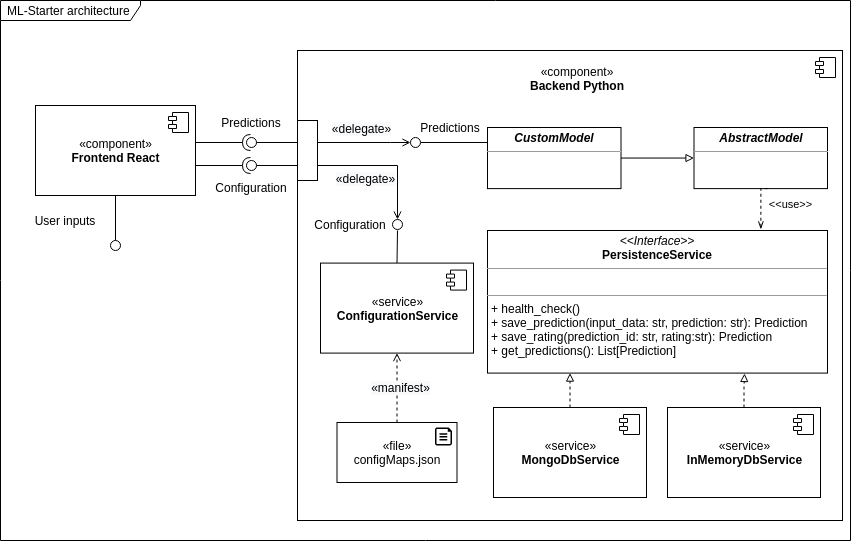

The diagram above was exported from draw.io. Its source (the exported page's mxGraphModel, read from the mxfile embedded in the PNG):
<mxGraphModel dx="1422" dy="713" grid="1" gridSize="10" guides="1" tooltips="1" connect="1" arrows="1" fold="1" page="1" pageScale="1" pageWidth="850" pageHeight="1100" background="#ffffff" math="0" shadow="0">
  <root>
    <mxCell id="0" />
    <mxCell id="1" parent="0" />
    <mxCell id="a3iAmady7ZonXFgFIE1b-76" value="ML-Starter architecture" style="shape=umlFrame;whiteSpace=wrap;html=1;width=140;height=20;boundedLbl=1;verticalAlign=middle;align=left;spacingLeft=5;fillColor=none;" parent="1" vertex="1">
      <mxGeometry width="850" height="540" as="geometry" />
    </mxCell>
    <mxCell id="a3iAmady7ZonXFgFIE1b-4" value="&lt;b&gt;&lt;br&gt;&lt;/b&gt;" style="html=1;dropTarget=0;" parent="1" vertex="1">
      <mxGeometry x="297" y="50" width="545" height="470" as="geometry" />
    </mxCell>
    <mxCell id="a3iAmady7ZonXFgFIE1b-5" value="" style="shape=module;jettyWidth=8;jettyHeight=4;" parent="a3iAmady7ZonXFgFIE1b-4" vertex="1">
      <mxGeometry x="1" width="20" height="20" relative="1" as="geometry">
        <mxPoint x="-27" y="7" as="offset" />
      </mxGeometry>
    </mxCell>
    <mxCell id="a3iAmady7ZonXFgFIE1b-47" value="" style="rounded=0;orthogonalLoop=1;jettySize=auto;html=1;endArrow=none;endFill=0;exitX=1;exitY=0.25;exitDx=0;exitDy=0;" parent="1" edge="1">
      <mxGeometry relative="1" as="geometry">
        <mxPoint x="317" y="165" as="sourcePoint" />
        <mxPoint x="255" y="165" as="targetPoint" />
      </mxGeometry>
    </mxCell>
    <mxCell id="a3iAmady7ZonXFgFIE1b-29" value="" style="rounded=0;orthogonalLoop=1;jettySize=auto;html=1;endArrow=none;endFill=0;exitX=0.5;exitY=1;exitDx=0;exitDy=0;" parent="1" source="a3iAmady7ZonXFgFIE1b-6" edge="1">
      <mxGeometry relative="1" as="geometry">
        <mxPoint x="-45" y="262" as="sourcePoint" />
        <mxPoint x="115" y="240" as="targetPoint" />
      </mxGeometry>
    </mxCell>
    <mxCell id="a3iAmady7ZonXFgFIE1b-31" value="" style="ellipse;whiteSpace=wrap;html=1;fontFamily=Helvetica;fontSize=12;fontColor=#000000;align=center;strokeColor=#000000;fillColor=#ffffff;points=[];aspect=fixed;resizable=0;" parent="1" vertex="1">
      <mxGeometry x="110" y="240" width="10" height="10" as="geometry" />
    </mxCell>
    <mxCell id="a3iAmady7ZonXFgFIE1b-32" value="" style="rounded=0;orthogonalLoop=1;jettySize=auto;html=1;endArrow=none;endFill=0;exitX=1;exitY=0.25;exitDx=0;exitDy=0;" parent="1" edge="1">
      <mxGeometry relative="1" as="geometry">
        <mxPoint x="317" y="142" as="sourcePoint" />
        <mxPoint x="255" y="142" as="targetPoint" />
      </mxGeometry>
    </mxCell>
    <mxCell id="a3iAmady7ZonXFgFIE1b-33" value="" style="rounded=0;orthogonalLoop=1;jettySize=auto;html=1;endArrow=halfCircle;endFill=0;endSize=6;strokeWidth=1;exitX=1;exitY=0.5;exitDx=0;exitDy=0;" parent="1" edge="1">
      <mxGeometry relative="1" as="geometry">
        <mxPoint x="190" y="142" as="sourcePoint" />
        <mxPoint x="250" y="142" as="targetPoint" />
      </mxGeometry>
    </mxCell>
    <mxCell id="a3iAmady7ZonXFgFIE1b-34" value="" style="ellipse;whiteSpace=wrap;html=1;fontFamily=Helvetica;fontSize=12;fontColor=#000000;align=center;strokeColor=#000000;fillColor=#ffffff;points=[];aspect=fixed;resizable=0;" parent="1" vertex="1">
      <mxGeometry x="246" y="160" width="10" height="10" as="geometry" />
    </mxCell>
    <mxCell id="a3iAmady7ZonXFgFIE1b-36" value="User inputs" style="text;html=1;strokeColor=none;fillColor=none;align=center;verticalAlign=middle;whiteSpace=wrap;rounded=0;" parent="1" vertex="1">
      <mxGeometry x="25" y="210" width="80" height="20" as="geometry" />
    </mxCell>
    <mxCell id="a3iAmady7ZonXFgFIE1b-46" value="" style="rounded=0;whiteSpace=wrap;html=1;" parent="1" vertex="1">
      <mxGeometry x="297" y="120" width="20" height="60" as="geometry" />
    </mxCell>
    <mxCell id="a3iAmady7ZonXFgFIE1b-48" value="" style="ellipse;whiteSpace=wrap;html=1;fontFamily=Helvetica;fontSize=12;fontColor=#000000;align=center;strokeColor=#000000;fillColor=#ffffff;points=[];aspect=fixed;resizable=0;" parent="1" vertex="1">
      <mxGeometry x="246" y="137" width="10" height="10" as="geometry" />
    </mxCell>
    <mxCell id="a3iAmady7ZonXFgFIE1b-50" value="Predictions" style="text;html=1;strokeColor=none;fillColor=none;align=center;verticalAlign=middle;whiteSpace=wrap;rounded=0;" parent="1" vertex="1">
      <mxGeometry x="231" y="112" width="40" height="20" as="geometry" />
    </mxCell>
    <mxCell id="a3iAmady7ZonXFgFIE1b-14" value="" style="edgeStyle=orthogonalEdgeStyle;rounded=0;orthogonalLoop=1;jettySize=auto;html=1;dashed=1;endArrow=block;endFill=0;" parent="1" source="a3iAmady7ZonXFgFIE1b-8" target="a3iAmady7ZonXFgFIE1b-12" edge="1">
      <mxGeometry relative="1" as="geometry">
        <Array as="points">
          <mxPoint x="547" y="430" />
          <mxPoint x="547" y="430" />
        </Array>
      </mxGeometry>
    </mxCell>
    <mxCell id="a3iAmady7ZonXFgFIE1b-8" value="«service»&lt;br&gt;&lt;b&gt;MongoDbService&lt;br&gt;&lt;/b&gt;" style="html=1;dropTarget=0;" parent="1" vertex="1">
      <mxGeometry x="493" y="407" width="153" height="90" as="geometry" />
    </mxCell>
    <mxCell id="a3iAmady7ZonXFgFIE1b-9" value="" style="shape=module;jettyWidth=8;jettyHeight=4;" parent="a3iAmady7ZonXFgFIE1b-8" vertex="1">
      <mxGeometry x="1" width="20" height="20" relative="1" as="geometry">
        <mxPoint x="-27" y="7" as="offset" />
      </mxGeometry>
    </mxCell>
    <mxCell id="a3iAmady7ZonXFgFIE1b-17" value="" style="edgeStyle=orthogonalEdgeStyle;rounded=0;orthogonalLoop=1;jettySize=auto;html=1;dashed=1;endArrow=block;endFill=0;entryX=0.756;entryY=1.003;entryDx=0;entryDy=0;entryPerimeter=0;" parent="1" source="a3iAmady7ZonXFgFIE1b-10" target="a3iAmady7ZonXFgFIE1b-12" edge="1">
      <mxGeometry relative="1" as="geometry">
        <mxPoint x="744" y="354" as="targetPoint" />
      </mxGeometry>
    </mxCell>
    <mxCell id="a3iAmady7ZonXFgFIE1b-10" value="«service»&lt;br&gt;&lt;b&gt;InMemoryDbService&lt;br&gt;&lt;/b&gt;" style="html=1;dropTarget=0;" parent="1" vertex="1">
      <mxGeometry x="667" y="407" width="153" height="90" as="geometry" />
    </mxCell>
    <mxCell id="a3iAmady7ZonXFgFIE1b-11" value="" style="shape=module;jettyWidth=8;jettyHeight=4;" parent="a3iAmady7ZonXFgFIE1b-10" vertex="1">
      <mxGeometry x="1" width="20" height="20" relative="1" as="geometry">
        <mxPoint x="-27" y="7" as="offset" />
      </mxGeometry>
    </mxCell>
    <mxCell id="a3iAmady7ZonXFgFIE1b-53" value="Configuration" style="text;html=1;strokeColor=none;fillColor=none;align=center;verticalAlign=middle;whiteSpace=wrap;rounded=0;" parent="1" vertex="1">
      <mxGeometry x="231" y="177" width="40" height="20" as="geometry" />
    </mxCell>
    <mxCell id="a3iAmady7ZonXFgFIE1b-54" value="" style="rounded=0;orthogonalLoop=1;jettySize=auto;html=1;endArrow=halfCircle;endFill=0;endSize=6;strokeWidth=1;exitX=1;exitY=0.5;exitDx=0;exitDy=0;" parent="1" edge="1">
      <mxGeometry relative="1" as="geometry">
        <mxPoint x="190" y="165" as="sourcePoint" />
        <mxPoint x="250" y="165" as="targetPoint" />
      </mxGeometry>
    </mxCell>
    <mxCell id="a3iAmady7ZonXFgFIE1b-60" value="" style="endArrow=open;html=1;exitX=1;exitY=0.75;exitDx=0;exitDy=0;rounded=0;endFill=0;" parent="1" source="a3iAmady7ZonXFgFIE1b-46" target="jpW6xmOWH3vztJfIj2XK-7" edge="1">
      <mxGeometry width="50" height="50" relative="1" as="geometry">
        <mxPoint x="300" y="330" as="sourcePoint" />
        <mxPoint x="390" y="200" as="targetPoint" />
        <Array as="points">
          <mxPoint x="397" y="165" />
        </Array>
      </mxGeometry>
    </mxCell>
    <mxCell id="a3iAmady7ZonXFgFIE1b-61" value="&lt;span style=&quot;font-size: 12px ; background-color: rgb(248 , 249 , 250)&quot;&gt;«delegate»&lt;/span&gt;" style="edgeLabel;html=1;align=center;verticalAlign=middle;resizable=0;points=[];" parent="a3iAmady7ZonXFgFIE1b-60" vertex="1" connectable="0">
      <mxGeometry x="-0.1361" y="1" relative="1" as="geometry">
        <mxPoint x="-11" y="13" as="offset" />
      </mxGeometry>
    </mxCell>
    <mxCell id="a3iAmady7ZonXFgFIE1b-37" value="&lt;span&gt;«component»&lt;/span&gt;&lt;br&gt;&lt;b&gt;Backend Python&lt;/b&gt;" style="text;html=1;strokeColor=none;fillColor=none;align=center;verticalAlign=middle;whiteSpace=wrap;rounded=0;" parent="1" vertex="1">
      <mxGeometry x="487" y="67.45740740740742" width="180" height="20.370370370370377" as="geometry" />
    </mxCell>
    <mxCell id="a3iAmady7ZonXFgFIE1b-41" value="&lt;p style=&quot;margin: 0px ; margin-top: 4px ; text-align: center&quot;&gt;&lt;b&gt;&lt;i&gt;AbstractModel&lt;/i&gt;&lt;/b&gt;&lt;/p&gt;&lt;hr size=&quot;1&quot;&gt;&lt;p style=&quot;margin: 0px ; margin-left: 4px&quot;&gt;&lt;br&gt;&lt;/p&gt;" style="verticalAlign=top;align=left;overflow=fill;fontSize=12;fontFamily=Helvetica;html=1;" parent="1" vertex="1">
      <mxGeometry x="693.5" y="127.00174603174604" width="133.5" height="61.111111111111114" as="geometry" />
    </mxCell>
    <mxCell id="a3iAmady7ZonXFgFIE1b-12" value="&lt;p style=&quot;margin: 0px ; margin-top: 4px ; text-align: center&quot;&gt;&lt;i&gt;&amp;lt;&amp;lt;Interface&amp;gt;&amp;gt;&lt;/i&gt;&lt;br&gt;&lt;b&gt;PersistenceService&lt;/b&gt;&lt;/p&gt;&lt;hr size=&quot;1&quot;&gt;&lt;p style=&quot;margin: 0px ; margin-left: 4px&quot;&gt;&lt;br&gt;&lt;/p&gt;&lt;hr size=&quot;1&quot;&gt;&lt;p style=&quot;margin: 0px ; margin-left: 4px&quot;&gt;+ health_check()&lt;br&gt;+ save_prediction(input_data: str, prediction: str): Prediction&lt;/p&gt;&lt;p style=&quot;margin: 0px ; margin-left: 4px&quot;&gt;+ save_rating(prediction_id: str, rating:str): Prediction&lt;/p&gt;&lt;p style=&quot;margin: 0px ; margin-left: 4px&quot;&gt;+ get_predictions(): List[Prediction]&lt;/p&gt;" style="verticalAlign=top;align=left;overflow=fill;fontSize=12;fontFamily=Helvetica;html=1;" parent="1" vertex="1">
      <mxGeometry x="487" y="230" width="340" height="142.59" as="geometry" />
    </mxCell>
    <mxCell id="a3iAmady7ZonXFgFIE1b-58" value="" style="group" parent="1" vertex="1" connectable="0">
      <mxGeometry x="336.5" y="421.99999999999994" width="120" height="60" as="geometry" />
    </mxCell>
    <mxCell id="a3iAmady7ZonXFgFIE1b-55" value="" style="aspect=fixed;pointerEvents=1;shadow=0;dashed=0;html=1;strokeColor=none;labelPosition=center;verticalLabelPosition=bottom;verticalAlign=top;align=center;shape=mxgraph.azure.file;fillColor=#000000;" parent="a3iAmady7ZonXFgFIE1b-58" vertex="1">
      <mxGeometry x="98" y="4.910000000000025" width="17" height="18.09" as="geometry" />
    </mxCell>
    <mxCell id="a3iAmady7ZonXFgFIE1b-56" value="«file»&lt;br&gt;configMaps.json" style="rounded=0;whiteSpace=wrap;html=1;fillColor=none;" parent="a3iAmady7ZonXFgFIE1b-58" vertex="1">
      <mxGeometry width="120" height="60" as="geometry" />
    </mxCell>
    <mxCell id="a3iAmady7ZonXFgFIE1b-65" value="" style="edgeStyle=orthogonalEdgeStyle;rounded=0;orthogonalLoop=1;jettySize=auto;html=1;endArrow=block;endFill=0;" parent="1" source="a3iAmady7ZonXFgFIE1b-64" target="a3iAmady7ZonXFgFIE1b-41" edge="1">
      <mxGeometry relative="1" as="geometry" />
    </mxCell>
    <mxCell id="a3iAmady7ZonXFgFIE1b-64" value="&lt;p style=&quot;margin: 0px ; margin-top: 4px ; text-align: center&quot;&gt;&lt;b&gt;&lt;i&gt;CustomModel&lt;/i&gt;&lt;/b&gt;&lt;/p&gt;&lt;hr size=&quot;1&quot;&gt;&lt;p style=&quot;margin: 0px ; margin-left: 4px&quot;&gt;&lt;br&gt;&lt;/p&gt;" style="verticalAlign=top;align=left;overflow=fill;fontSize=12;fontFamily=Helvetica;html=1;" parent="1" vertex="1">
      <mxGeometry x="487" y="127.00174603174604" width="133.5" height="61.111111111111114" as="geometry" />
    </mxCell>
    <mxCell id="a3iAmady7ZonXFgFIE1b-66" value="" style="rounded=0;orthogonalLoop=1;jettySize=auto;html=1;endArrow=none;endFill=0;exitX=1;exitY=0.25;exitDx=0;exitDy=0;" parent="1" edge="1">
      <mxGeometry relative="1" as="geometry">
        <mxPoint x="487" y="142" as="sourcePoint" />
        <mxPoint x="420" y="142" as="targetPoint" />
      </mxGeometry>
    </mxCell>
    <mxCell id="a3iAmady7ZonXFgFIE1b-67" value="" style="ellipse;whiteSpace=wrap;html=1;fontFamily=Helvetica;fontSize=12;fontColor=#000000;align=center;strokeColor=#000000;fillColor=#ffffff;points=[];aspect=fixed;resizable=0;" parent="1" vertex="1">
      <mxGeometry x="410" y="137" width="10" height="10" as="geometry" />
    </mxCell>
    <mxCell id="a3iAmady7ZonXFgFIE1b-68" value="Predictions" style="text;html=1;strokeColor=none;fillColor=none;align=center;verticalAlign=middle;whiteSpace=wrap;rounded=0;" parent="1" vertex="1">
      <mxGeometry x="430" y="117" width="40" height="20" as="geometry" />
    </mxCell>
    <mxCell id="a3iAmady7ZonXFgFIE1b-71" value="" style="endArrow=open;html=1;exitX=1;exitY=0.75;exitDx=0;exitDy=0;rounded=0;endFill=0;" parent="1" target="a3iAmady7ZonXFgFIE1b-67" edge="1">
      <mxGeometry width="50" height="50" relative="1" as="geometry">
        <mxPoint x="317" y="142" as="sourcePoint" />
        <mxPoint x="297" y="64.28412256267404" as="targetPoint" />
        <Array as="points">
          <mxPoint x="390" y="142" />
        </Array>
      </mxGeometry>
    </mxCell>
    <mxCell id="a3iAmady7ZonXFgFIE1b-72" value="&lt;span style=&quot;font-size: 12px ; background-color: rgb(248 , 249 , 250)&quot;&gt;«delegate»&lt;/span&gt;" style="edgeLabel;html=1;align=center;verticalAlign=middle;resizable=0;points=[];" parent="a3iAmady7ZonXFgFIE1b-71" vertex="1" connectable="0">
      <mxGeometry x="-0.1361" y="1" relative="1" as="geometry">
        <mxPoint x="3" y="-14" as="offset" />
      </mxGeometry>
    </mxCell>
    <mxCell id="a3iAmady7ZonXFgFIE1b-75" value="" style="edgeStyle=orthogonalEdgeStyle;rounded=0;orthogonalLoop=1;jettySize=auto;html=1;dashed=1;endArrow=openThin;endFill=0;exitX=0.5;exitY=1;exitDx=0;exitDy=0;entryX=0.804;entryY=-0.008;entryDx=0;entryDy=0;entryPerimeter=0;" parent="1" target="a3iAmady7ZonXFgFIE1b-12" edge="1">
      <mxGeometry relative="1" as="geometry">
        <mxPoint x="767.25" y="188.11285714285714" as="sourcePoint" />
        <mxPoint x="761" y="210" as="targetPoint" />
        <Array as="points">
          <mxPoint x="760" y="188" />
        </Array>
      </mxGeometry>
    </mxCell>
    <mxCell id="jpW6xmOWH3vztJfIj2XK-1" value="&amp;lt;&amp;lt;use&amp;gt;&amp;gt;" style="edgeLabel;html=1;align=center;verticalAlign=middle;resizable=0;points=[];" parent="a3iAmady7ZonXFgFIE1b-75" vertex="1" connectable="0">
      <mxGeometry x="-0.0807" relative="1" as="geometry">
        <mxPoint x="29" as="offset" />
      </mxGeometry>
    </mxCell>
    <mxCell id="a3iAmady7ZonXFgFIE1b-6" value="«component»&lt;br&gt;&lt;b&gt;Frontend React&lt;br&gt;&lt;/b&gt;" style="html=1;dropTarget=0;" parent="1" vertex="1">
      <mxGeometry x="35" y="105" width="160" height="90" as="geometry" />
    </mxCell>
    <mxCell id="a3iAmady7ZonXFgFIE1b-7" value="" style="shape=module;jettyWidth=8;jettyHeight=4;" parent="a3iAmady7ZonXFgFIE1b-6" vertex="1">
      <mxGeometry x="1" width="20" height="20" relative="1" as="geometry">
        <mxPoint x="-27" y="7" as="offset" />
      </mxGeometry>
    </mxCell>
    <mxCell id="jpW6xmOWH3vztJfIj2XK-11" style="edgeStyle=orthogonalEdgeStyle;rounded=0;orthogonalLoop=1;jettySize=auto;html=1;exitX=0.5;exitY=0;exitDx=0;exitDy=0;endArrow=none;endFill=0;" parent="1" source="jpW6xmOWH3vztJfIj2XK-2" edge="1">
      <mxGeometry relative="1" as="geometry">
        <mxPoint x="397" y="230" as="targetPoint" />
      </mxGeometry>
    </mxCell>
    <mxCell id="jpW6xmOWH3vztJfIj2XK-2" value="«service»&lt;br&gt;&lt;b&gt;ConfigurationService&lt;br&gt;&lt;/b&gt;" style="html=1;dropTarget=0;" parent="1" vertex="1">
      <mxGeometry x="320" y="262.59" width="153" height="90" as="geometry" />
    </mxCell>
    <mxCell id="jpW6xmOWH3vztJfIj2XK-3" value="" style="shape=module;jettyWidth=8;jettyHeight=4;" parent="jpW6xmOWH3vztJfIj2XK-2" vertex="1">
      <mxGeometry x="1" width="20" height="20" relative="1" as="geometry">
        <mxPoint x="-27" y="7" as="offset" />
      </mxGeometry>
    </mxCell>
    <mxCell id="jpW6xmOWH3vztJfIj2XK-5" value="" style="edgeStyle=orthogonalEdgeStyle;rounded=0;orthogonalLoop=1;jettySize=auto;html=1;dashed=1;endArrow=open;endFill=0;" parent="1" source="a3iAmady7ZonXFgFIE1b-56" target="jpW6xmOWH3vztJfIj2XK-2" edge="1">
      <mxGeometry relative="1" as="geometry">
        <Array as="points">
          <mxPoint x="397" y="390" />
          <mxPoint x="397" y="390" />
        </Array>
      </mxGeometry>
    </mxCell>
    <mxCell id="jpW6xmOWH3vztJfIj2XK-7" value="" style="ellipse;whiteSpace=wrap;html=1;fontFamily=Helvetica;fontSize=12;fontColor=#000000;align=center;strokeColor=#000000;fillColor=#ffffff;points=[];aspect=fixed;resizable=0;" parent="1" vertex="1">
      <mxGeometry x="392" y="219" width="10" height="10" as="geometry" />
    </mxCell>
    <mxCell id="jpW6xmOWH3vztJfIj2XK-8" value="Configuration" style="text;html=1;strokeColor=none;fillColor=none;align=center;verticalAlign=middle;whiteSpace=wrap;rounded=0;" parent="1" vertex="1">
      <mxGeometry x="330" y="214" width="40" height="20" as="geometry" />
    </mxCell>
    <mxCell id="jpW6xmOWH3vztJfIj2XK-9" value="&lt;span style=&quot;font-size: 12px ; background-color: rgb(248 , 249 , 250)&quot;&gt;«manifest»&lt;/span&gt;" style="edgeLabel;html=1;align=center;verticalAlign=middle;resizable=0;points=[];" parent="1" vertex="1" connectable="0">
      <mxGeometry x="369.99655172413793" y="187" as="geometry">
        <mxPoint x="30" y="199" as="offset" />
      </mxGeometry>
    </mxCell>
  </root>
</mxGraphModel>